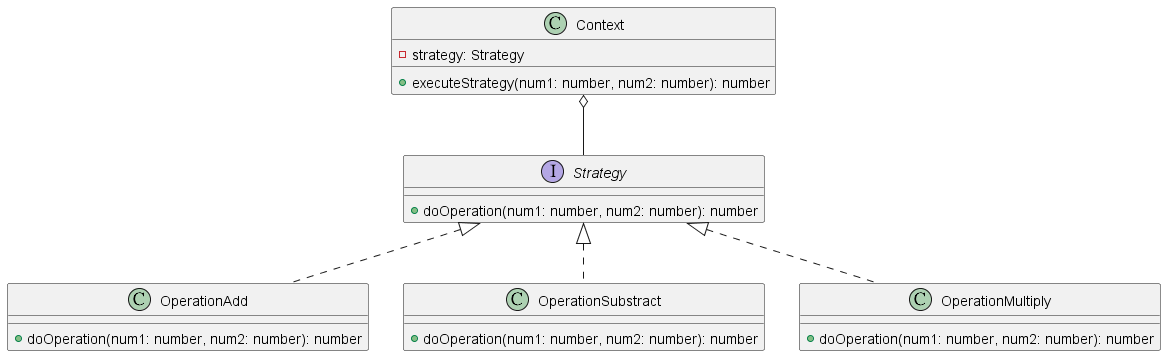

The diagram above was rendered by PlantUML. Its source (embedded in the PNG):
@startuml StrategyClass0

interface Strategy {
  + doOperation(num1: number, num2: number): number
}

class OperationAdd {
  + doOperation(num1: number, num2: number): number
}

class OperationSubstract {
  + doOperation(num1: number, num2: number): number
}

class OperationMultiply {
  + doOperation(num1: number, num2: number): number
}

class Context {
  - strategy: Strategy
  + executeStrategy(num1: number, num2: number): number
}

Strategy <|.. OperationAdd
Strategy <|.. OperationSubstract
Strategy <|.. OperationMultiply
Context o-- Strategy

@enduml